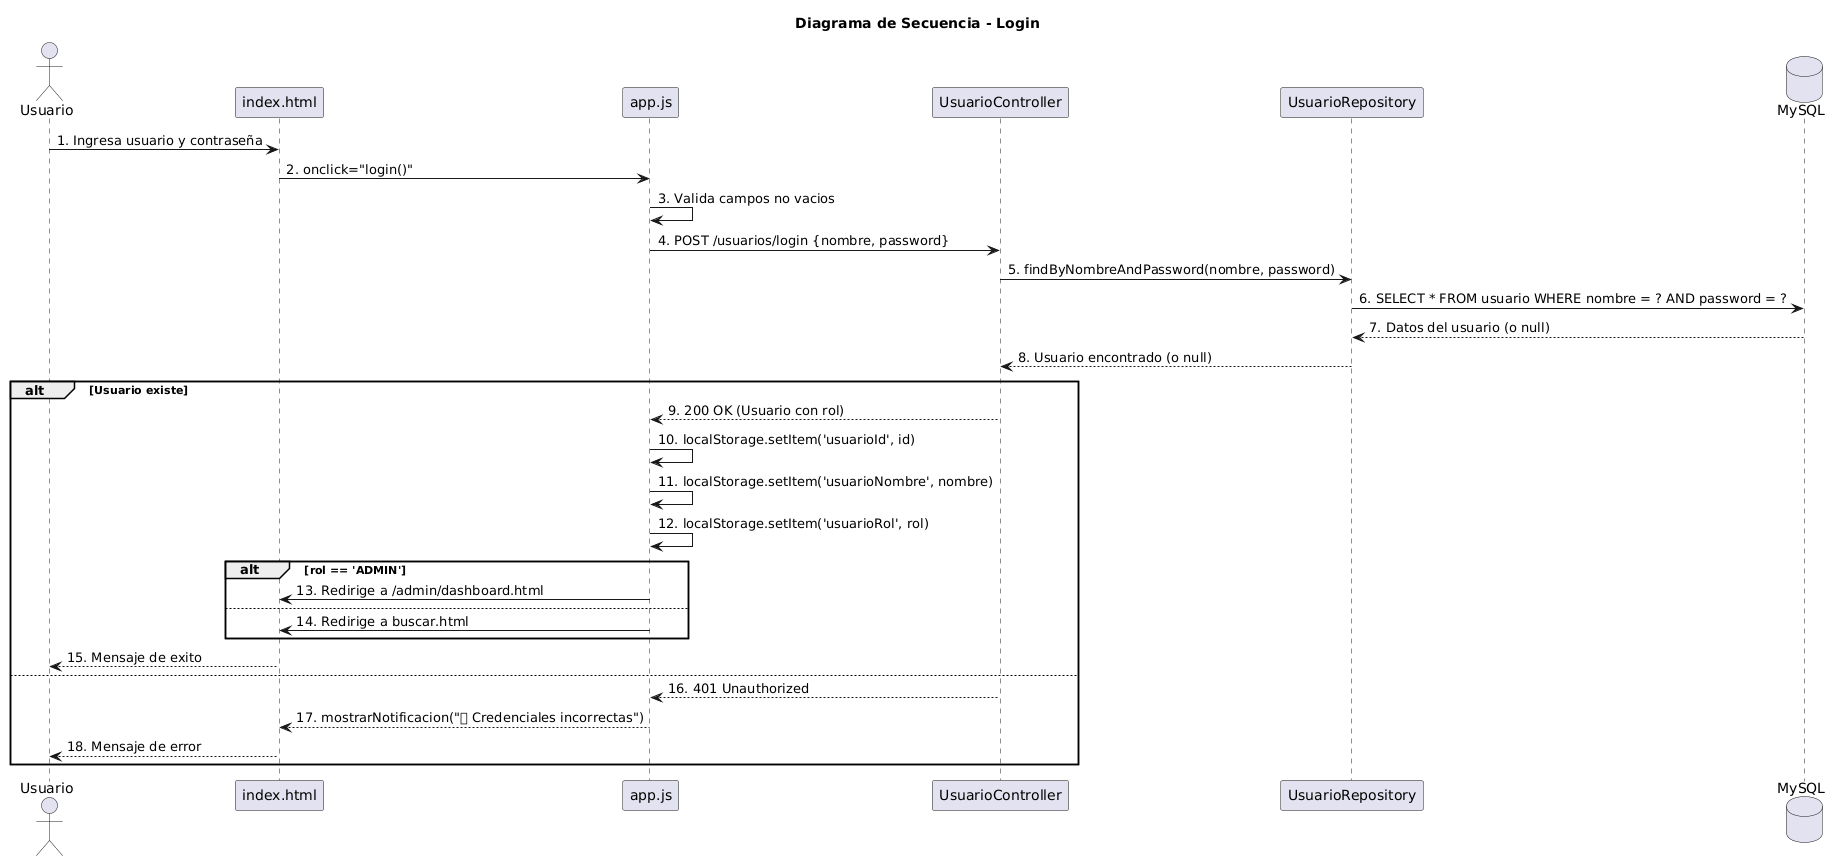

The diagram above was rendered by PlantUML. Its source (embedded in the PNG):
@startuml
title Diagrama de Secuencia - Login

actor Usuario
participant "index.html" as HTML
participant "app.js" as JS
participant "UsuarioController" as Controller
participant "UsuarioRepository" as Repo
database "MySQL" as DB

Usuario -> HTML: 1. Ingresa usuario y contraseña
HTML -> JS: 2. onclick="login()"
JS -> JS: 3. Valida campos no vacios
JS -> Controller: 4. POST /usuarios/login {nombre, password}
Controller -> Repo: 5. findByNombreAndPassword(nombre, password)
Repo -> DB: 6. SELECT * FROM usuario WHERE nombre = ? AND password = ?
DB --> Repo: 7. Datos del usuario (o null)
Repo --> Controller: 8. Usuario encontrado (o null)

alt Usuario existe
    Controller --> JS: 9. 200 OK (Usuario con rol)
    JS -> JS: 10. localStorage.setItem('usuarioId', id)
    JS -> JS: 11. localStorage.setItem('usuarioNombre', nombre)
    JS -> JS: 12. localStorage.setItem('usuarioRol', rol)
    
    alt rol == 'ADMIN'
        JS -> HTML: 13. Redirige a /admin/dashboard.html
    else
        JS -> HTML: 14. Redirige a buscar.html
    end
    HTML --> Usuario: 15. Mensaje de exito
else
    Controller --> JS: 16. 401 Unauthorized
    JS --> HTML: 17. mostrarNotificacion("❌ Credenciales incorrectas")
    HTML --> Usuario: 18. Mensaje de error
end
@enduml